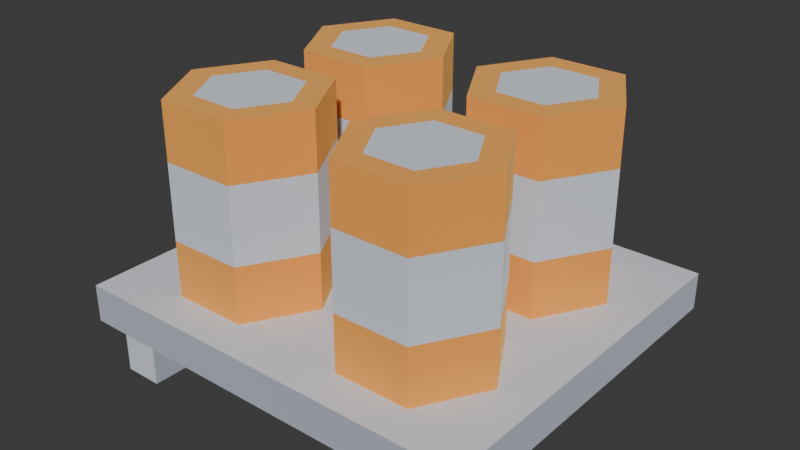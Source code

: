# Source: lunar_supplies.blend  (saved by Blender 4.5.92; exported with 4.5.12 LTS)
import bpy
from mathutils import Matrix  # noqa: F401  (used for matrix-valued properties, if any)

bpy.ops.wm.read_factory_settings(use_empty=True)
scene = bpy.context.scene
scene.name = 'Scene'

# ---- collections
col_collection = bpy.data.collections.new('Collection'); scene.collection.children.link(col_collection)
col_orphan_nodes = bpy.data.collections.new('Orphan Nodes'); col_collection.children.link(col_orphan_nodes)
col_orphan_nodes_001 = bpy.data.collections.new('Orphan Nodes.001'); col_collection.children.link(col_orphan_nodes_001)
col_orphan_nodes_002 = bpy.data.collections.new('Orphan Nodes.002'); col_collection.children.link(col_orphan_nodes_002)
col_orphan_nodes_003 = bpy.data.collections.new('Orphan Nodes.003'); col_collection.children.link(col_orphan_nodes_003)
col_orphan_nodes_004 = bpy.data.collections.new('Orphan Nodes.004'); col_collection.children.link(col_orphan_nodes_004)
col_orphan_nodes_005 = bpy.data.collections.new('Orphan Nodes.005'); col_collection.children.link(col_orphan_nodes_005)

# ---- materials (node trees are filled in below, after node groups)
mat_metal_004 = bpy.data.materials.new('metal.004')
mat_metal_004.use_backface_culling = True
mat_metal_004.diffuse_color = (0.8431, 0.8706, 0.9098, 1.0)
mat_metaldark_005 = bpy.data.materials.new('metalDark.005')
mat_metaldark_005.use_backface_culling = True
mat_metaldark_005.diffuse_color = (0.6751, 0.71, 0.7736, 1.0)
mat_metalred_004 = bpy.data.materials.new('metalRed.004')
mat_metalred_004.use_backface_culling = True
mat_metalred_004.diffuse_color = (1.0, 0.6285, 0.2028, 1.0)

# ---- material node trees
mat_metal_004.use_nodes = True; mat_metal_004.node_tree.nodes.clear()
_N = mat_metal_004.node_tree.nodes; _L = mat_metal_004.node_tree.links
n0 = _N.new('ShaderNodeBsdfPrincipled'); n0.name = 'Principled BSDF'; n0.location = (10, 300)
n0.inputs[0].default_value = (0.8431, 0.8706, 0.9098, 1.0)
n0.inputs[1].default_value = 1.0
n0.inputs[2].default_value = 1.0
n1 = _N.new('ShaderNodeOutputMaterial'); n1.name = 'Material Output'; n1.location = (300, 300)
_L.new(n0.outputs[0], n1.inputs[0])
n1.is_active_output = True
mat_metaldark_005.use_nodes = True; mat_metaldark_005.node_tree.nodes.clear()
_N = mat_metaldark_005.node_tree.nodes; _L = mat_metaldark_005.node_tree.links
n0 = _N.new('ShaderNodeBsdfPrincipled'); n0.name = 'Principled BSDF'; n0.location = (10, 300)
n0.inputs[0].default_value = (0.6751, 0.71, 0.7736, 1.0)
n0.inputs[1].default_value = 1.0
n0.inputs[2].default_value = 1.0
n1 = _N.new('ShaderNodeOutputMaterial'); n1.name = 'Material Output'; n1.location = (300, 300)
_L.new(n0.outputs[0], n1.inputs[0])
n1.is_active_output = True
mat_metalred_004.use_nodes = True; mat_metalred_004.node_tree.nodes.clear()
_N = mat_metalred_004.node_tree.nodes; _L = mat_metalred_004.node_tree.links
n0 = _N.new('ShaderNodeBsdfPrincipled'); n0.name = 'Principled BSDF'; n0.location = (10, 300)
n0.inputs[0].default_value = (1.0, 0.6285, 0.2028, 1.0)
n0.inputs[1].default_value = 1.0
n0.inputs[2].default_value = 1.0
n1 = _N.new('ShaderNodeOutputMaterial'); n1.name = 'Material Output'; n1.location = (300, 300)
_L.new(n0.outputs[0], n1.inputs[0])
n1.is_active_output = True

# ---- world
world_world = bpy.data.worlds.new('World'); scene.world = world_world
world_world.use_nodes = True; world_world.node_tree.nodes.clear()
_N = world_world.node_tree.nodes; _L = world_world.node_tree.links
n0 = _N.new('ShaderNodeOutputWorld'); n0.name = 'World Output'; n0.location = (200, 100)
n1 = _N.new('ShaderNodeBackground'); n1.name = 'Background'; n1.location = (-200, 100)
n1.inputs[0].default_value = (0.05088, 0.05088, 0.05088, 1.0)
_L.new(n1.outputs[0], n0.inputs[0])
n0.is_active_output = True
world_world.color = (0.05088, 0.05088, 0.05088)
world_world.sun_shadow_jitter_overblur = 0.0

# ---- meshes
me_mesh_barrels = bpy.data.meshes.new('Mesh barrels')
me_mesh_barrels.from_pydata([(0.175, 0.2482, 0.0), (0.225, 0.2482, 0.0), (0.175, 0.2482, 0.05), (0.225, 0.2482, 0.05), (-0.275, -0.2482, 0.1), (-0.275, 0.2482, 0.1), (0.275, -0.2482, 0.1), (0.275, 0.2482, 0.1), (0.225, -0.2482, 0.0), (0.175, -0.2482, 0.0), (0.225, -0.2482, 0.05), (0.175, -0.2482, 0.05), (-0.225, 0.2482, 0.0), (-0.175, 0.2482, 0.0), (-0.225, 0.2482, 0.05), (-0.175, 0.2482, 0.05), (-0.175, -0.2482, 0.0), (-0.225, -0.2482, 0.0), (-0.175, -0.2482, 0.05), (-0.225, -0.2482, 0.05), (0.175, 0.2482, 0.05), (0.225, 0.2482, 0.05), (0.225, -0.2482, 0.05), (0.175, -0.2482, 0.05), (-0.225, 0.2482, 0.05), (-0.175, 0.2482, 0.05), (-0.175, -0.2482, 0.05), (-0.225, -0.2482, 0.05), (0.175, -0.2482, 0.05), (0.175, -0.2482, 0.0), (0.175, 0.2482, 0.05), (0.175, 0.2482, 0.0), (-0.275, 0.2482, 0.05), (-0.275, -0.2482, 0.05), (-0.225, 0.2482, 0.05), (-0.225, -0.2482, 0.05), (0.275, -0.2482, 0.05), (0.275, -0.2482, 0.1), (0.275, 0.2482, 0.05), (0.275, 0.2482, 0.1), (0.275, -0.2482, 0.05), (0.275, -0.2482, 0.1), (-0.275, -0.2482, 0.05), (-0.275, -0.2482, 0.1), (-0.275, -0.2482, 0.1), (-0.275, -0.2482, 0.05), (-0.275, 0.2482, 0.1), (-0.275, 0.2482, 0.05), (-0.275, 0.2482, 0.05), (-0.275, 0.2482, 0.1), (0.275, 0.2482, 0.05), (0.275, 0.2482, 0.1), (0.225, -0.2482, 0.0), (0.225, -0.2482, 0.05), (0.225, 0.2482, 0.0), (0.225, 0.2482, 0.05), (0.225, 0.2482, 0.05), (0.225, -0.2482, 0.05), (0.275, 0.2482, 0.05), (0.275, -0.2482, 0.05), (0.175, 0.2482, 0.0), (0.175, -0.2482, 0.0), (0.225, 0.2482, 0.0), (0.225, -0.2482, 0.0), (-0.175, -0.2482, 0.0), (-0.175, -0.2482, 0.05), (-0.175, 0.2482, 0.0), (-0.175, 0.2482, 0.05), (-0.225, -0.2482, 0.05), (-0.225, -0.2482, 0.0), (-0.225, 0.2482, 0.05), (-0.225, 0.2482, 0.0), (-0.175, 0.2482, 0.05), (-0.175, -0.2482, 0.05), (0.175, 0.2482, 0.05), (0.175, -0.2482, 0.05), (-0.225, 0.2482, 0.0), (-0.225, -0.2482, 0.0), (-0.175, 0.2482, 0.0), (-0.175, -0.2482, 0.0)], [], [(2, 1, 0), (1, 2, 3), (6, 5, 4), (5, 6, 7), (10, 9, 8), (9, 10, 11), (14, 13, 12), (13, 14, 15), (18, 17, 16), (17, 18, 19), (30, 29, 28), (29, 30, 31), (34, 33, 32), (33, 34, 35), (38, 37, 36), (37, 38, 39), (41, 22, 40), (22, 41, 23), (23, 41, 26), (26, 41, 27), (27, 41, 42), (42, 41, 43), (46, 45, 44), (45, 46, 47), (49, 24, 48), (24, 49, 25), (25, 49, 20), (20, 49, 21), (21, 49, 50), (50, 49, 51), (54, 53, 52), (53, 54, 55), (58, 57, 56), (57, 58, 59), (62, 61, 60), (61, 62, 63), (66, 65, 64), (65, 66, 67), (70, 69, 68), (69, 70, 71), (74, 73, 72), (73, 74, 75), (78, 77, 76), (77, 78, 79)])
me_mesh_barrels.polygons.foreach_set('material_index', [0, 0, 0, 0, 0, 0, 0, 0, 0, 0, 1, 1, 1, 1, 1, 1, 1, 1, 1, 1, 1, 1, 1, 1, 1, 1, 1, 1, 1, 1, 1, 1, 1, 1, 1, 1, 1, 1, 1, 1, 1, 1, 1, 1])
_uv = me_mesh_barrels.uv_layers.new(name='UVMap')
_uv.uv.foreach_set('vector', [-6.89, 1.969, -8.858, 0.0, -6.89, 0.0, -8.858, 0.0, -6.89, 1.969, -8.858, 1.969, 10.83, -9.772, -10.83, 9.772, -10.83, -9.772, -10.83, 9.772, 10.83, -9.772, 10.83, 9.772, 8.858, 1.969, 6.89, 0.0, 8.858, 0.0, 6.89, 0.0, 8.858, 1.969, 6.89, 1.969, 8.858, 1.969, 6.89, 0.0, 8.858, 0.0, 6.89, 0.0, 8.858, 1.969, 6.89, 1.969, -6.89, 1.969, -8.858, 0.0, -6.89, 0.0, -8.858, 0.0, -6.89, 1.969, -8.858, 1.969, -9.772, 1.969, 9.772, 0.0, 9.772, 1.969, 9.772, 0.0, -9.772, 1.969, -9.772, 0.0, 8.858, 9.772, 10.83, -9.772, 10.83, 9.772, 10.83, -9.772, 8.858, 9.772, 8.858, -9.772, 9.772, 1.969, -9.772, 3.937, -9.772, 1.969, -9.772, 3.937, 9.772, 1.969, 9.772, 3.937, 10.83, 3.937, 8.858, 1.969, 10.83, 1.969, 8.858, 1.969, 10.83, 3.937, 6.89, 1.969, 6.89, 1.969, 10.83, 3.937, -6.89, 1.969, -6.89, 1.969, 10.83, 3.937, -8.858, 1.969, -8.858, 1.969, 10.83, 3.937, -10.83, 1.969, -10.83, 1.969, 10.83, 3.937, -10.83, 3.937, -9.772, 3.937, 9.772, 1.969, 9.772, 3.937, 9.772, 1.969, -9.772, 3.937, -9.772, 1.969, 10.83, 3.937, 8.858, 1.969, 10.83, 1.969, 8.858, 1.969, 10.83, 3.937, 6.89, 1.969, 6.89, 1.969, 10.83, 3.937, -6.89, 1.969, -6.89, 1.969, 10.83, 3.937, -8.858, 1.969, -8.858, 1.969, 10.83, 3.937, -10.83, 1.969, -10.83, 1.969, 10.83, 3.937, -10.83, 3.937, 9.772, 0.0, -9.772, 1.969, -9.772, 0.0, -9.772, 1.969, 9.772, 0.0, 9.772, 1.969, -10.83, 9.772, -8.858, -9.772, -8.858, 9.772, -8.858, -9.772, -10.83, 9.772, -10.83, -9.772, -8.858, 9.772, -6.89, -9.772, -6.89, 9.772, -6.89, -9.772, -8.858, 9.772, -8.858, -9.772, 9.772, 0.0, -9.772, 1.969, -9.772, 0.0, -9.772, 1.969, 9.772, 0.0, 9.772, 1.969, -9.772, 1.969, 9.772, 0.0, 9.772, 1.969, 9.772, 0.0, -9.772, 1.969, -9.772, 0.0, -6.89, 9.772, 6.89, -9.772, 6.89, 9.772, 6.89, -9.772, -6.89, 9.772, -6.89, -9.772, 6.89, 9.772, 8.858, -9.772, 8.858, 9.772, 8.858, -9.772, 6.89, 9.772, 6.89, -9.772])
me_mesh_barrels.materials.append(mat_metal_004)
me_mesh_barrels.materials.append(mat_metaldark_005)
me_mesh_barrels.update()
me_mesh_barrels.normals_split_custom_set([tuple(v) for v in zip(*[iter([0.0, 1.0, 0.0, 0.0, 1.0, 0.0, 0.0, 1.0, 0.0, 0.0, 1.0, 0.0, 0.0, 1.0, 0.0, 0.0, 1.0, 0.0, 0.0, 0.0, 1.0, 0.0, 0.0, 1.0, 0.0, 0.0, 1.0, 0.0, 0.0, 1.0, 0.0, 0.0, 1.0, 0.0, 0.0, 1.0, 0.0, -1.0, 0.0, 0.0, -1.0, 0.0, 0.0, -1.0, 0.0, 0.0, -1.0, 0.0, 0.0, -1.0, 0.0, 0.0, -1.0, 0.0, 0.0, 1.0, 0.0, 0.0, 1.0, 0.0, 0.0, 1.0, 0.0, 0.0, 1.0, 0.0, 0.0, 1.0, 0.0, 0.0, 1.0, 0.0, 0.0, -1.0, 0.0, 0.0, -1.0, 0.0, 0.0, -1.0, 0.0, 0.0, -1.0, 0.0, 0.0, -1.0, 0.0, 0.0, -1.0, 0.0, -1.0, 0.0, 0.0, -1.0, 0.0, 0.0, -1.0, 0.0, 0.0, -1.0, 0.0, 0.0, -1.0, 0.0, 0.0, -1.0, 0.0, 0.0, 0.0, 0.0, -1.0, 0.0, 0.0, -1.0, 0.0, 0.0, -1.0, 0.0, 0.0, -1.0, 0.0, 0.0, -1.0, 0.0, 0.0, -1.0, 1.0, 0.0, 0.0, 1.0, 0.0, 0.0, 1.0, 0.0, 0.0, 1.0, 0.0, 0.0, 1.0, 0.0, 0.0, 1.0, 0.0, 0.0, 0.0, -1.0, 0.0, 0.0, -1.0, 0.0, 0.0, -1.0, 0.0, 0.0, -1.0, 0.0, 0.0, -1.0, 0.0, 0.0, -1.0, 0.0, 0.0, -1.0, 8.515e-07, 0.0, -1.0, 8.515e-07, 0.0, -1.0, 8.515e-07, 0.0, -1.0, 0.0, 0.0, -1.0, 0.0, 0.0, -1.0, 0.0, 0.0, -1.0, 0.0, 0.0, -1.0, 0.0, 0.0, -1.0, 0.0, 0.0, -1.0, 0.0, 0.0, -1.0, 0.0, 0.0, -1.0, 0.0, -1.0, 0.0, 0.0, -1.0, 0.0, 0.0, -1.0, 0.0, 0.0, -1.0, 0.0, 0.0, -1.0, 0.0, 0.0, -1.0, 0.0, 0.0, 0.0, 1.0, 0.0, 0.0, 1.0, 0.0, 0.0, 1.0, 0.0, 0.0, 1.0, 0.0, 0.0, 1.0, 0.0, 0.0, 1.0, 0.0, 0.0, 1.0, 8.515e-07, 0.0, 1.0, 8.515e-07, 0.0, 1.0, 8.515e-07, 0.0, 1.0, 0.0, 0.0, 1.0, 0.0, 0.0, 1.0, 0.0, 0.0, 1.0, 0.0, 0.0, 1.0, 0.0, 0.0, 1.0, 0.0, 0.0, 1.0, 0.0, 0.0, 1.0, 0.0, 0.0, 1.0, 0.0, 1.0, 0.0, 0.0, 1.0, 0.0, 0.0, 1.0, 0.0, 0.0, 1.0, 0.0, 0.0, 1.0, 0.0, 0.0, 1.0, 0.0, 0.0, 0.0, 0.0, -1.0, 0.0, 0.0, -1.0, 0.0, 0.0, -1.0, 0.0, 0.0, -1.0, 0.0, 0.0, -1.0, 0.0, 0.0, -1.0, 0.0, 0.0, -1.0, 0.0, 0.0, -1.0, 0.0, 0.0, -1.0, 0.0, 0.0, -1.0, 0.0, 0.0, -1.0, 0.0, 0.0, -1.0, 1.0, 0.0, 0.0, 1.0, 0.0, 0.0, 1.0, 0.0, 0.0, 1.0, 0.0, 0.0, 1.0, 0.0, 0.0, 1.0, 0.0, 0.0, -1.0, 0.0, 0.0, -1.0, 0.0, 0.0, -1.0, 0.0, 0.0, -1.0, 0.0, 0.0, -1.0, 0.0, 0.0, -1.0, 0.0, 0.0, 0.0, 0.0, -1.0, 0.0, 0.0, -1.0, 0.0, 0.0, -1.0, 0.0, 0.0, -1.0, 0.0, 0.0, -1.0, 0.0, 0.0, -1.0, 0.0, 0.0, -1.0, 0.0, 0.0, -1.0, 0.0, 0.0, -1.0, 0.0, 0.0, -1.0, 0.0, 0.0, -1.0, 0.0, 0.0, -1.0])] * 3)])
me_mesh_barrel = bpy.data.meshes.new('Mesh barrel')
me_mesh_barrel.from_pydata([(-0.05, 0.0866, 0.175), (0.05, 0.0866, 0.175), (-0.05, 0.0866, 0.25), (0.05, 0.0866, 0.25), (-0.1, 0.0, 0.25), (-0.06516, -3.61e-16, 0.25), (-0.05, -0.0866, 0.25), (-0.03258, -0.05643, 0.25), (0.05, -0.0866, 0.25), (0.03258, -0.05643, 0.25), (0.06516, 3.61e-16, 0.25), (0.1, 0.0, 0.25), (-0.05, 0.0866, 0.25), (-0.03258, 0.05643, 0.25), (0.05, 0.0866, 0.25), (0.03258, 0.05643, 0.25), (0.05, -0.0866, 0.0), (-0.05, -0.0866, 0.0), (0.05, -0.0866, 0.075), (-0.05, -0.0866, 0.075), (-0.05, -0.0866, 0.075), (-0.05, -0.0866, 0.0), (-0.1, 0.0, 0.075), (-0.1, 0.0, 0.0), (0.05, -0.0866, 0.175), (0.05, -0.0866, 0.25), (0.1, 0.0, 0.175), (0.1, 0.0, 0.25), (-0.1, 0.0, 0.075), (-0.1, 0.0, 0.0), (-0.05, 0.0866, 0.075), (-0.05, 0.0866, 0.0), (0.1, 0.0, 0.175), (0.1, 0.0, 0.25), (0.05, 0.0866, 0.175), (0.05, 0.0866, 0.25), (0.05, -0.0866, 0.175), (-0.05, -0.0866, 0.175), (0.05, -0.0866, 0.25), (-0.05, -0.0866, 0.25), (0.05, -0.0866, 0.0), (0.05, -0.0866, 0.075), (0.1, 0.0, 0.0), (0.1, 0.0, 0.075), (-0.05, 0.0866, 0.0), (0.05, 0.0866, 0.0), (-0.05, 0.0866, 0.075), (0.05, 0.0866, 0.075), (-0.1, 0.0, 0.25), (-0.1, 0.0, 0.175), (-0.05, 0.0866, 0.25), (-0.05, 0.0866, 0.175), (0.1, 0.0, 0.0), (0.1, 0.0, 0.075), (0.05, 0.0866, 0.0), (0.05, 0.0866, 0.075), (-0.05, -0.0866, 0.25), (-0.05, -0.0866, 0.175), (-0.1, 0.0, 0.25), (-0.1, 0.0, 0.175), (-0.1, 0.0, 0.0), (-0.05, -0.0866, 0.0), (-0.05, 0.0866, 0.0), (0.05, -0.0866, 0.0), (0.05, 0.0866, 0.0), (0.1, 0.0, 0.0), (-0.05, 0.0866, 0.175), (0.05, 0.0866, 0.175), (-0.06516, -3.61e-16, 0.25), (-0.03258, -0.05643, 0.25), (0.03258, -0.05643, 0.25), (0.06516, 3.61e-16, 0.25), (-0.03258, 0.05643, 0.25), (0.03258, 0.05643, 0.25), (0.05, -0.0866, 0.075), (-0.05, -0.0866, 0.075), (-0.05, -0.0866, 0.075), (-0.1, 0.0, 0.075), (0.05, -0.0866, 0.175), (0.1, 0.0, 0.175), (-0.1, 0.0, 0.075), (-0.05, 0.0866, 0.075), (0.1, 0.0, 0.175), (0.05, 0.0866, 0.175), (0.05, -0.0866, 0.175), (-0.05, -0.0866, 0.175), (0.05, -0.0866, 0.075), (0.1, 0.0, 0.075), (-0.05, 0.0866, 0.075), (0.05, 0.0866, 0.075), (-0.1, 0.0, 0.175), (-0.05, 0.0866, 0.175), (0.1, 0.0, 0.075), (0.05, 0.0866, 0.075), (-0.05, -0.0866, 0.175), (-0.1, 0.0, 0.175)], [], [(2, 1, 0), (1, 2, 3), (6, 5, 4), (5, 6, 7), (7, 6, 8), (7, 8, 9), (9, 8, 10), (10, 8, 11), (5, 12, 4), (12, 5, 13), (12, 13, 14), (14, 10, 11), (14, 13, 15), (14, 15, 10), (18, 17, 16), (17, 18, 19), (22, 21, 20), (21, 22, 23), (26, 25, 24), (25, 26, 27), (30, 29, 28), (29, 30, 31), (34, 33, 32), (33, 34, 35), (38, 37, 36), (37, 38, 39), (42, 41, 40), (41, 42, 43), (46, 45, 44), (45, 46, 47), (50, 49, 48), (49, 50, 51), (54, 53, 52), (53, 54, 55), (58, 57, 56), (57, 58, 59), (62, 61, 60), (61, 62, 63), (63, 62, 64), (63, 64, 65), (69, 72, 68), (72, 69, 70), (72, 70, 73), (73, 70, 71), (91, 80, 90), (80, 91, 81), (84, 75, 74), (75, 84, 85), (87, 78, 86), (78, 87, 79), (93, 82, 92), (82, 93, 83), (66, 89, 88), (89, 66, 67), (95, 76, 94), (76, 95, 77)])
me_mesh_barrel.polygons.foreach_set('material_index', [0, 0, 0, 0, 0, 0, 0, 0, 0, 0, 0, 0, 0, 0, 0, 0, 0, 0, 0, 0, 0, 0, 0, 0, 0, 0, 0, 0, 0, 0, 0, 0, 0, 0, 0, 0, 0, 0, 0, 0, 1, 1, 1, 1, 1, 1, 1, 1, 1, 1, 1, 1, 1, 1, 1, 1])
_uv = me_mesh_barrel.uv_layers.new(name='UVMap')
_uv.uv.foreach_set('vector', [1.969, 9.843, -1.969, 6.89, 1.969, 6.89, -1.969, 6.89, 1.969, 9.843, -1.969, 9.843, -1.969, -3.41, -2.566, 0.0, -3.937, 0.0, -2.566, 0.0, -1.969, -3.41, -1.283, -2.222, -1.283, -2.222, -1.969, -3.41, 1.969, -3.41, -1.283, -2.222, 1.969, -3.41, 1.283, -2.222, 1.283, -2.222, 1.969, -3.41, 2.566, 0.0, 2.566, 0.0, 1.969, -3.41, 3.937, 0.0, -2.566, 0.0, -1.969, 3.41, -3.937, 0.0, -1.969, 3.41, -2.566, 0.0, -1.283, 2.222, -1.969, 3.41, -1.283, 2.222, 1.969, 3.41, 1.969, 3.41, 2.566, 0.0, 3.937, 0.0, 1.969, 3.41, -1.283, 2.222, 1.283, 2.222, 1.969, 3.41, 1.283, 2.222, 2.566, 0.0, 1.969, 2.953, -1.969, 0.0, 1.969, 0.0, -1.969, 0.0, 1.969, 2.953, -1.969, 2.953, -1.969, 2.953, 1.969, 0.0, 1.969, 2.953, 1.969, 0.0, -1.969, 2.953, -1.969, 0.0, 1.969, 6.89, -1.969, 9.843, -1.969, 6.89, -1.969, 9.843, 1.969, 6.89, 1.969, 9.843, -1.969, 2.953, 1.969, 0.0, 1.969, 2.953, 1.969, 0.0, -1.969, 2.953, -1.969, 0.0, 1.969, 6.89, -1.969, 9.843, -1.969, 6.89, -1.969, 9.843, 1.969, 6.89, 1.969, 9.843, 1.969, 9.843, -1.969, 6.89, 1.969, 6.89, -1.969, 6.89, 1.969, 9.843, -1.969, 9.843, 1.969, 0.0, -1.969, 2.953, -1.969, 0.0, -1.969, 2.953, 1.969, 0.0, 1.969, 2.953, 1.969, 2.953, -1.969, 0.0, 1.969, 0.0, -1.969, 0.0, 1.969, 2.953, -1.969, 2.953, -1.969, 9.843, 1.969, 6.89, 1.969, 9.843, 1.969, 6.89, -1.969, 9.843, -1.969, 6.89, 1.969, 0.0, -1.969, 2.953, -1.969, 0.0, -1.969, 2.953, 1.969, 0.0, 1.969, 2.953, -1.969, 9.843, 1.969, 6.89, 1.969, 9.843, 1.969, 6.89, -1.969, 9.843, -1.969, 6.89, 1.969, 3.41, 1.969, -3.41, 3.937, 0.0, 1.969, -3.41, 1.969, 3.41, -1.969, -3.41, -1.969, -3.41, 1.969, 3.41, -1.969, 3.41, -1.969, -3.41, -1.969, 3.41, -3.937, 0.0, -1.283, -2.222, -1.283, 2.222, -2.566, 0.0, -1.283, 2.222, -1.283, -2.222, 1.283, -2.222, -1.283, 2.222, 1.283, -2.222, 1.283, 2.222, 1.283, 2.222, 1.283, -2.222, 2.566, 0.0, -1.969, 6.89, 1.969, 2.953, 1.969, 6.89, 1.969, 2.953, -1.969, 6.89, -1.969, 2.953, 1.969, 6.89, -1.969, 2.953, 1.969, 2.953, -1.969, 2.953, 1.969, 6.89, -1.969, 6.89, 1.969, 2.953, -1.969, 6.89, -1.969, 2.953, -1.969, 6.89, 1.969, 2.953, 1.969, 6.89, 1.969, 2.953, -1.969, 6.89, -1.969, 2.953, -1.969, 6.89, 1.969, 2.953, 1.969, 6.89, 1.969, 6.89, -1.969, 2.953, 1.969, 2.953, -1.969, 2.953, 1.969, 6.89, -1.969, 6.89, -1.969, 6.89, 1.969, 2.953, 1.969, 6.89, 1.969, 2.953, -1.969, 6.89, -1.969, 2.953])
me_mesh_barrel.materials.append(mat_metalred_004)
me_mesh_barrel.materials.append(mat_metal_004)
me_mesh_barrel.update()
me_mesh_barrel.normals_split_custom_set([tuple(v) for v in zip(*[iter([0.0, 1.0, 0.0, 0.0, 1.0, 0.0, 0.0, 1.0, 0.0, 0.0, 1.0, 0.0, 0.0, 1.0, 0.0, 0.0, 1.0, 0.0, -5.982e-14, 0.0, 1.0, -5.982e-14, 0.0, 1.0, -5.982e-14, 0.0, 1.0, 0.0, 0.0, 1.0, 0.0, 0.0, 1.0, 0.0, 0.0, 1.0, 0.0, 0.0, 1.0, 0.0, 0.0, 1.0, 0.0, 0.0, 1.0, 0.0, 0.0, 1.0, 0.0, 0.0, 1.0, 0.0, 0.0, 1.0, 0.0, 0.0, 1.0, 0.0, 0.0, 1.0, 0.0, 0.0, 1.0, 0.0, 0.0, 1.0, 0.0, 0.0, 1.0, 0.0, 0.0, 1.0, 0.0, 0.0, 1.0, 0.0, 0.0, 1.0, 0.0, 0.0, 1.0, 0.0, 0.0, 1.0, 0.0, 0.0, 1.0, 0.0, 0.0, 1.0, 0.0, 0.0, 1.0, 0.0, 0.0, 1.0, 0.0, 0.0, 1.0, 5.982e-14, 0.0, 1.0, 5.982e-14, 0.0, 1.0, 5.982e-14, 0.0, 1.0, 0.0, 0.0, 1.0, 0.0, 0.0, 1.0, 0.0, 0.0, 1.0, 0.0, 0.0, 1.0, 0.0, 0.0, 1.0, 0.0, 0.0, 1.0, 0.0, -1.0, 0.0, 0.0, -1.0, 0.0, 0.0, -1.0, 0.0, 0.0, -1.0, 0.0, 0.0, -1.0, 0.0, 0.0, -1.0, 0.0, -0.866, -0.5, 0.0, -0.866, -0.5, 0.0, -0.866, -0.5, 0.0, -0.866, -0.5, 0.0, -0.866, -0.5, 0.0, -0.866, -0.5, 0.0, 0.866, -0.5, 0.0, 0.866, -0.5, 0.0, 0.866, -0.5, 0.0, 0.866, -0.5, 0.0, 0.866, -0.5, 0.0, 0.866, -0.5, 0.0, -0.866, 0.5, 0.0, -0.866, 0.5, 0.0, -0.866, 0.5, 0.0, -0.866, 0.5, 0.0, -0.866, 0.5, 0.0, -0.866, 0.5, 0.0, 0.866, 0.5, 0.0, 0.866, 0.5, 0.0, 0.866, 0.5, 0.0, 0.866, 0.5, 0.0, 0.866, 0.5, 0.0, 0.866, 0.5, 0.0, 0.0, -1.0, 0.0, 0.0, -1.0, 0.0, 0.0, -1.0, 0.0, 0.0, -1.0, 0.0, 0.0, -1.0, 0.0, 0.0, -1.0, 0.0, 0.866, -0.5, 0.0, 0.866, -0.5, 0.0, 0.866, -0.5, 0.0, 0.866, -0.5, 0.0, 0.866, -0.5, 0.0, 0.866, -0.5, 0.0, 0.0, 1.0, 0.0, 0.0, 1.0, 0.0, 0.0, 1.0, 0.0, 0.0, 1.0, 0.0, 0.0, 1.0, 0.0, 0.0, 1.0, 0.0, -0.866, 0.5, 0.0, -0.866, 0.5, 0.0, -0.866, 0.5, 0.0, -0.866, 0.5, 0.0, -0.866, 0.5, 0.0, -0.866, 0.5, 0.0, 0.866, 0.5, 0.0, 0.866, 0.5, 0.0, 0.866, 0.5, 0.0, 0.866, 0.5, 0.0, 0.866, 0.5, 0.0, 0.866, 0.5, 0.0, -0.866, -0.5, 0.0, -0.866, -0.5, 0.0, -0.866, -0.5, 0.0, -0.866, -0.5, 0.0, -0.866, -0.5, 0.0, -0.866, -0.5, 0.0, 0.0, 0.0, -1.0, 0.0, 0.0, -1.0, 0.0, 0.0, -1.0, 0.0, 0.0, -1.0, 0.0, 0.0, -1.0, 0.0, 0.0, -1.0, 0.0, 0.0, -1.0, 0.0, 0.0, -1.0, 0.0, 0.0, -1.0, 0.0, 0.0, -1.0, 0.0, 0.0, -1.0, 0.0, 0.0, -1.0, 0.0, 0.0, 1.0, 0.0, 0.0, 1.0, 0.0, 0.0, 1.0, 0.0, 0.0, 1.0, 0.0, 0.0, 1.0, 0.0, 0.0, 1.0, 0.0, 0.0, 1.0, 0.0, 0.0, 1.0, 0.0, 0.0, 1.0, 0.0, 0.0, 1.0, 0.0, 0.0, 1.0, 0.0, 0.0, 1.0, -0.866, 0.5, 0.0, -0.866, 0.5, 0.0, -0.866, 0.5, 0.0, -0.866, 0.5, 0.0, -0.866, 0.5, 0.0, -0.866, 0.5, 0.0, 0.0, -1.0, 0.0, 0.0, -1.0, 0.0, 0.0, -1.0, 0.0, 0.0, -1.0, 0.0, 0.0, -1.0, 0.0, 0.0, -1.0, 0.0, 0.866, -0.5, 0.0, 0.866, -0.5, 0.0, 0.866, -0.5, 0.0, 0.866, -0.5, 0.0, 0.866, -0.5, 0.0, 0.866, -0.5, 0.0, 0.866, 0.5, 0.0, 0.866, 0.5, 0.0, 0.866, 0.5, 0.0, 0.866, 0.5, 0.0, 0.866, 0.5, 0.0, 0.866, 0.5, 0.0, 0.0, 1.0, 0.0, 0.0, 1.0, 0.0, 0.0, 1.0, 0.0, 0.0, 1.0, 0.0, 0.0, 1.0, 0.0, 0.0, 1.0, 0.0, -0.866, -0.5, 0.0, -0.866, -0.5, 0.0, -0.866, -0.5, 0.0, -0.866, -0.5, 0.0, -0.866, -0.5, 0.0, -0.866, -0.5, 0.0])] * 3)])

# ---- objects
ob_barrels_barrels = bpy.data.objects.new('barrels_barrels', me_mesh_barrels)
ob_barrels_barrel = bpy.data.objects.new('barrels_barrel', me_mesh_barrel)
ob_barrels_barrel_001 = bpy.data.objects.new('barrels_barrel.001', me_mesh_barrel)
ob_barrels_barrel_002 = bpy.data.objects.new('barrels_barrel.002', me_mesh_barrel)
ob_barrels_barrel_003 = bpy.data.objects.new('barrels_barrel.003', me_mesh_barrel)

# ---- transforms, parenting, visibility, modifiers, constraints
ob_barrels_barrels.location = (0.0, 0.0, 0.0)
ob_barrels_barrels.rotation_mode = 'QUATERNION'
ob_barrels_barrels.rotation_quaternion = (1.0, 0.0, 0.0, 0.0)
ob_barrels_barrel.location = (-0.125, -0.1116, 0.1)
ob_barrels_barrel.rotation_mode = 'QUATERNION'
ob_barrels_barrel.rotation_quaternion = (1.0, 0.0, 0.0, 0.0)
ob_barrels_barrel_001.location = (-0.125, 0.1116, 0.1)
ob_barrels_barrel_001.rotation_mode = 'QUATERNION'
ob_barrels_barrel_001.rotation_quaternion = (1.0, 0.0, 0.0, 0.0)
ob_barrels_barrel_002.location = (0.125, -0.1116, 0.1)
ob_barrels_barrel_002.rotation_mode = 'QUATERNION'
ob_barrels_barrel_002.rotation_quaternion = (1.0, 0.0, 0.0, 0.0)
ob_barrels_barrel_003.location = (0.125, 0.1116, 0.1)
ob_barrels_barrel_003.rotation_mode = 'QUATERNION'
ob_barrels_barrel_003.rotation_quaternion = (1.0, 0.0, 0.0, 0.0)

# ---- collection membership
col_collection.objects.link(ob_barrels_barrels)
col_collection.objects.link(ob_barrels_barrel)
col_collection.objects.link(ob_barrels_barrel_001)
col_collection.objects.link(ob_barrels_barrel_002)
col_collection.objects.link(ob_barrels_barrel_003)
def _layer_coll(name, lc=None):
    lc = lc or bpy.context.view_layer.layer_collection
    for c in lc.children:
        if c.name == name: return c
        r = _layer_coll(name, c)
        if r: return r
_layer_coll('Orphan Nodes').exclude = True
_layer_coll('Orphan Nodes.001').exclude = True
_layer_coll('Orphan Nodes.002').exclude = True
_layer_coll('Orphan Nodes.003').exclude = True
_layer_coll('Orphan Nodes.004').exclude = True
_layer_coll('Orphan Nodes.005').exclude = True

# ---- scene / render settings (as saved in the file)
scene.frame_start = 1; scene.frame_end = 250; scene.frame_set(1)
scene.render.engine = 'BLENDER_EEVEE_NEXT'
bpy.context.view_layer.update()

# ---- added for rendering (the .blend has no active camera and no usable light): camera, sun
cam_auto = bpy.data.cameras.new('AutoCamera')
cam_auto.lens = 50.0
cam_auto.sensor_width = 36.0
cam_auto.clip_end = 1000.0
ob_auto_camera = bpy.data.objects.new('AutoCamera', cam_auto)
scene.collection.objects.link(ob_auto_camera)
ob_auto_camera.location = (0.758133, -0.909759, 0.781506)
ob_auto_camera.rotation_euler = (1.09748, -7.21219e-08, 0.694738)
scene.camera = ob_auto_camera
light_auto_sun = bpy.data.lights.new('AutoSun', 'SUN')
light_auto_sun.energy = 3.0
light_auto_sun.angle = 0.0523599
ob_auto_sun = bpy.data.objects.new('AutoSun', light_auto_sun)
scene.collection.objects.link(ob_auto_sun)
ob_auto_sun.rotation_euler = (0.872665, 0.174533, 0.523599)
bpy.context.view_layer.update()
